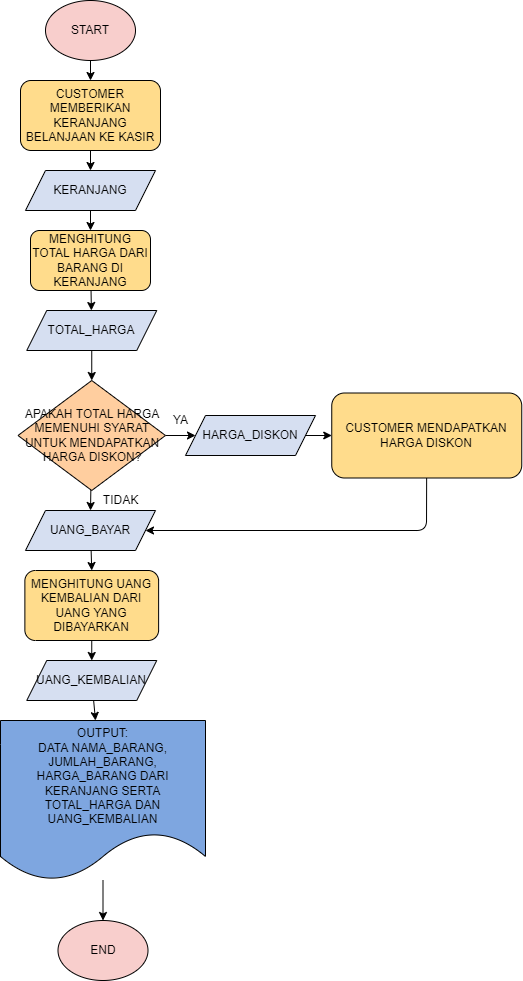

The diagram above was exported from draw.io. Its source (the exported page's mxGraphModel, read from the mxfile embedded in the PNG):
<mxGraphModel dx="735" dy="539" grid="1" gridSize="10" guides="1" tooltips="1" connect="1" arrows="1" fold="1" page="1" pageScale="1" pageWidth="850" pageHeight="1100" background="#ffffff" math="0" shadow="0">
  <root>
    <mxCell id="0" />
    <mxCell id="1" parent="0" />
    <mxCell id="72" value="" style="edgeStyle=none;html=1;strokeColor=#000000;" parent="1" source="2" target="71" edge="1">
      <mxGeometry relative="1" as="geometry" />
    </mxCell>
    <mxCell id="2" value="&lt;font color=&quot;#000000&quot;&gt;START&lt;/font&gt;" style="ellipse;whiteSpace=wrap;html=1;fillColor=#f8cecc;" parent="1" vertex="1">
      <mxGeometry x="60" width="90" height="60" as="geometry" />
    </mxCell>
    <mxCell id="6" value="" style="edgeStyle=none;html=1;fontColor=#000000;strokeColor=#000000;" parent="1" target="5" edge="1">
      <mxGeometry relative="1" as="geometry">
        <mxPoint x="105" y="220" as="sourcePoint" />
      </mxGeometry>
    </mxCell>
    <mxCell id="27" value="" style="edgeStyle=none;html=1;fontColor=#000000;strokeColor=#000000;" parent="1" target="26" edge="1">
      <mxGeometry relative="1" as="geometry">
        <mxPoint x="104.16666666666674" y="280" as="sourcePoint" />
      </mxGeometry>
    </mxCell>
    <mxCell id="19" value="" style="edgeStyle=none;html=1;fontColor=#000000;" parent="1" edge="1">
      <mxGeometry relative="1" as="geometry">
        <mxPoint x="177.5" y="375" as="sourcePoint" />
      </mxGeometry>
    </mxCell>
    <mxCell id="77" style="edgeStyle=none;html=1;entryX=0.5;entryY=0;entryDx=0;entryDy=0;strokeColor=#000000;" edge="1" parent="1" source="22" target="38">
      <mxGeometry relative="1" as="geometry" />
    </mxCell>
    <mxCell id="22" value="TOTAL_HARGA" style="shape=parallelogram;perimeter=parallelogramPerimeter;whiteSpace=wrap;html=1;fixedSize=1;fontColor=#000000;fillColor=#d6dff1;" parent="1" vertex="1">
      <mxGeometry x="41.25" y="310" width="130" height="40" as="geometry" />
    </mxCell>
    <mxCell id="86" style="edgeStyle=none;html=1;entryX=0.5;entryY=0;entryDx=0;entryDy=0;strokeColor=#000000;" edge="1" parent="1" source="36" target="62">
      <mxGeometry relative="1" as="geometry" />
    </mxCell>
    <mxCell id="36" value="UANG_BAYAR" style="shape=parallelogram;perimeter=parallelogramPerimeter;whiteSpace=wrap;html=1;fixedSize=1;fontColor=#000000;fillColor=#d6dff1;" parent="1" vertex="1">
      <mxGeometry x="40" y="510" width="130" height="40" as="geometry" />
    </mxCell>
    <mxCell id="49" style="edgeStyle=none;html=1;entryX=0;entryY=0.5;entryDx=0;entryDy=0;fontSize=1;fontColor=#000000;strokeColor=#000000;" parent="1" source="38" target="48" edge="1">
      <mxGeometry relative="1" as="geometry" />
    </mxCell>
    <mxCell id="57" style="edgeStyle=none;html=1;entryX=0.5;entryY=0;entryDx=0;entryDy=0;fontSize=1;fontColor=#000000;strokeColor=#000000;" parent="1" source="38" target="36" edge="1">
      <mxGeometry relative="1" as="geometry" />
    </mxCell>
    <mxCell id="38" value="&lt;font color=&quot;#000000&quot;&gt;APAKAH TOTAL HARGA MEMENUHI SYARAT UNTUK MENDAPATKAN HARGA DISKON?&lt;br&gt;&lt;/font&gt;" style="rhombus;whiteSpace=wrap;html=1;fillColor=#ffce9f;" parent="1" vertex="1">
      <mxGeometry x="32.5" y="380" width="147.5" height="110" as="geometry" />
    </mxCell>
    <mxCell id="89" style="edgeStyle=none;html=1;strokeColor=#000000;" edge="1" parent="1" source="42" target="67">
      <mxGeometry relative="1" as="geometry" />
    </mxCell>
    <mxCell id="42" value="UANG_KEMBALIAN" style="shape=parallelogram;perimeter=parallelogramPerimeter;whiteSpace=wrap;html=1;fixedSize=1;fontColor=#000000;fillColor=#d6dff1;" parent="1" vertex="1">
      <mxGeometry x="41.25" y="660" width="130" height="40" as="geometry" />
    </mxCell>
    <mxCell id="83" style="edgeStyle=none;html=1;entryX=1;entryY=0.5;entryDx=0;entryDy=0;strokeColor=#000000;" edge="1" parent="1" source="46" target="36">
      <mxGeometry relative="1" as="geometry">
        <Array as="points">
          <mxPoint x="441" y="530" />
        </Array>
      </mxGeometry>
    </mxCell>
    <mxCell id="46" value="CUSTOMER MENDAPATKAN HARGA DISKON" style="rounded=1;whiteSpace=wrap;html=1;fontColor=#000000;fillColor=#ffdc8c;" parent="1" vertex="1">
      <mxGeometry x="346.25" y="392.5" width="190" height="85" as="geometry" />
    </mxCell>
    <mxCell id="82" style="edgeStyle=none;html=1;entryX=0;entryY=0.5;entryDx=0;entryDy=0;strokeColor=#000000;" edge="1" parent="1" source="48" target="46">
      <mxGeometry relative="1" as="geometry" />
    </mxCell>
    <mxCell id="48" value="HARGA_DISKON" style="shape=parallelogram;perimeter=parallelogramPerimeter;whiteSpace=wrap;html=1;fixedSize=1;fontColor=#000000;fillColor=#d6dff1;" parent="1" vertex="1">
      <mxGeometry x="200" y="415" width="130" height="40" as="geometry" />
    </mxCell>
    <mxCell id="88" style="edgeStyle=none;html=1;entryX=0.5;entryY=0;entryDx=0;entryDy=0;strokeColor=#000000;" edge="1" parent="1" source="62" target="42">
      <mxGeometry relative="1" as="geometry" />
    </mxCell>
    <mxCell id="62" value="MENGHITUNG UANG KEMBALIAN DARI UANG YANG DIBAYARKAN" style="rounded=1;whiteSpace=wrap;html=1;fontColor=#000000;fillColor=#ffdc8c;" parent="1" vertex="1">
      <mxGeometry x="39.370000000000005" y="570" width="133.75" height="70" as="geometry" />
    </mxCell>
    <mxCell id="85" style="edgeStyle=none;html=1;entryX=0.5;entryY=0;entryDx=0;entryDy=0;strokeColor=#000000;" edge="1" parent="1" source="67" target="69">
      <mxGeometry relative="1" as="geometry" />
    </mxCell>
    <mxCell id="67" value="&lt;font style=&quot;font-size: 12px&quot;&gt;OUTPUT:&lt;br&gt;DATA NAMA_BARANG,&lt;br&gt;JUMLAH_BARANG,&lt;br&gt;HARGA_BARANG DARI KERANJANG SERTA&lt;br&gt;TOTAL_HARGA DAN&lt;br&gt;UANG_KEMBALIAN&lt;br&gt;&lt;/font&gt;" style="shape=document;whiteSpace=wrap;html=1;boundedLbl=1;fontSize=1;fontColor=#000000;fillColor=#7ea6e0;" parent="1" vertex="1">
      <mxGeometry x="15" y="720" width="205" height="160" as="geometry" />
    </mxCell>
    <mxCell id="69" value="&lt;font color=&quot;#000000&quot;&gt;END&lt;/font&gt;" style="ellipse;whiteSpace=wrap;html=1;fillColor=#f8cecc;" parent="1" vertex="1">
      <mxGeometry x="72.5" y="920" width="90" height="60" as="geometry" />
    </mxCell>
    <mxCell id="80" style="edgeStyle=none;html=1;strokeColor=#000000;" edge="1" parent="1" source="71" target="79">
      <mxGeometry relative="1" as="geometry" />
    </mxCell>
    <mxCell id="71" value="CUSTOMER MEMBERIKAN KERANJANG BELANJAAN KE KASIR" style="rounded=1;whiteSpace=wrap;html=1;fontColor=#000000;fillColor=#ffdc8c;" parent="1" vertex="1">
      <mxGeometry x="35" y="80" width="140" height="70" as="geometry" />
    </mxCell>
    <mxCell id="76" style="edgeStyle=none;html=1;strokeColor=#000000;" edge="1" parent="1" source="74" target="22">
      <mxGeometry relative="1" as="geometry" />
    </mxCell>
    <mxCell id="74" value="MENGHITUNG TOTAL HARGA DARI BARANG DI KERANJANG" style="rounded=1;whiteSpace=wrap;html=1;fontColor=#000000;fillColor=#ffdc8c;" vertex="1" parent="1">
      <mxGeometry x="45" y="230" width="120" height="60" as="geometry" />
    </mxCell>
    <mxCell id="81" style="edgeStyle=none;html=1;entryX=0.5;entryY=0;entryDx=0;entryDy=0;strokeColor=#000000;" edge="1" parent="1" source="79" target="74">
      <mxGeometry relative="1" as="geometry" />
    </mxCell>
    <mxCell id="79" value="KERANJANG" style="shape=parallelogram;perimeter=parallelogramPerimeter;whiteSpace=wrap;html=1;fixedSize=1;fontColor=#000000;fillColor=#d6dff1;" vertex="1" parent="1">
      <mxGeometry x="40" y="170" width="130" height="40" as="geometry" />
    </mxCell>
    <mxCell id="90" value="&lt;font color=&quot;#000000&quot;&gt;YA&lt;/font&gt;" style="text;html=1;align=center;verticalAlign=middle;resizable=0;points=[];autosize=1;strokeColor=none;fillColor=none;" vertex="1" parent="1">
      <mxGeometry x="180" y="410" width="30" height="20" as="geometry" />
    </mxCell>
    <mxCell id="91" value="&lt;font color=&quot;#000000&quot;&gt;TIDAK&lt;/font&gt;" style="text;html=1;align=center;verticalAlign=middle;resizable=0;points=[];autosize=1;strokeColor=none;fillColor=none;" vertex="1" parent="1">
      <mxGeometry x="110" y="490" width="50" height="20" as="geometry" />
    </mxCell>
  </root>
</mxGraphModel>